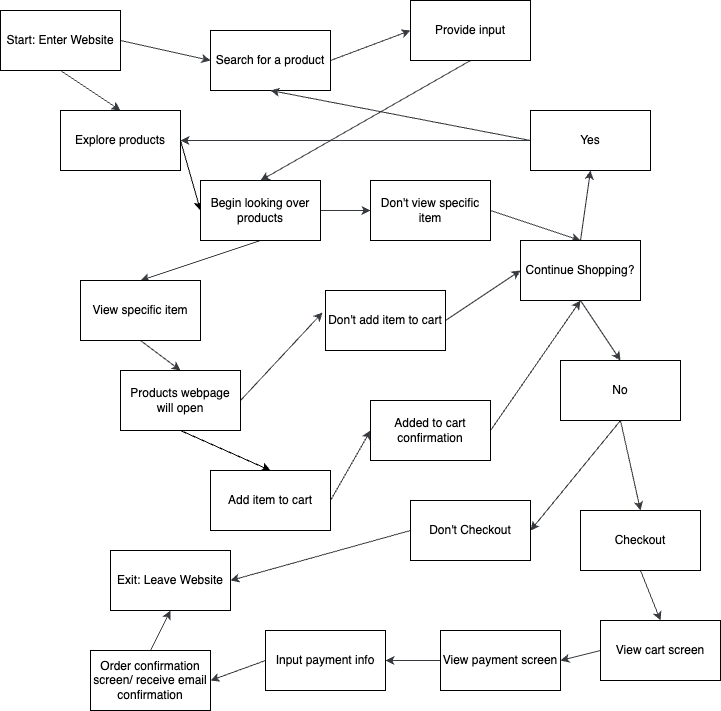

The diagram above was exported from draw.io. Its source (the exported page's mxGraphModel, read from the mxfile embedded in the PNG):
<mxGraphModel dx="724" dy="647" grid="1" gridSize="10" guides="1" tooltips="1" connect="1" arrows="1" fold="1" page="1" pageScale="1" pageWidth="850" pageHeight="1100" math="0" shadow="0">
  <root>
    <mxCell id="0" />
    <mxCell id="1" parent="0" />
    <mxCell id="3" style="edgeStyle=none;html=1;exitX=0.5;exitY=1;exitDx=0;exitDy=0;entryX=0.5;entryY=0;entryDx=0;entryDy=0;fillColor=#eeeeee;strokeColor=#36393d;" edge="1" parent="1" source="5" target="9">
      <mxGeometry relative="1" as="geometry" />
    </mxCell>
    <mxCell id="4" style="edgeStyle=none;html=1;exitX=1;exitY=0.5;exitDx=0;exitDy=0;entryX=0;entryY=0.5;entryDx=0;entryDy=0;fillColor=#eeeeee;strokeColor=#36393d;" edge="1" parent="1" source="5" target="7">
      <mxGeometry relative="1" as="geometry" />
    </mxCell>
    <mxCell id="5" value="Start: Enter Website" style="whiteSpace=wrap;html=1;" vertex="1" parent="1">
      <mxGeometry x="100" y="20" width="120" height="60" as="geometry" />
    </mxCell>
    <mxCell id="6" style="edgeStyle=none;html=1;exitX=1;exitY=0.5;exitDx=0;exitDy=0;entryX=0;entryY=0.5;entryDx=0;entryDy=0;fillColor=#eeeeee;strokeColor=#36393d;" edge="1" parent="1" source="7" target="11">
      <mxGeometry relative="1" as="geometry" />
    </mxCell>
    <mxCell id="7" value="Search for a product" style="whiteSpace=wrap;html=1;" vertex="1" parent="1">
      <mxGeometry x="310" y="40" width="120" height="60" as="geometry" />
    </mxCell>
    <mxCell id="8" style="edgeStyle=none;html=1;exitX=1;exitY=0.5;exitDx=0;exitDy=0;entryX=0;entryY=0.5;entryDx=0;entryDy=0;" edge="1" parent="1" source="9" target="14">
      <mxGeometry relative="1" as="geometry" />
    </mxCell>
    <mxCell id="9" value="Explore products" style="whiteSpace=wrap;html=1;" vertex="1" parent="1">
      <mxGeometry x="160" y="120" width="120" height="60" as="geometry" />
    </mxCell>
    <mxCell id="10" style="edgeStyle=none;html=1;exitX=0.5;exitY=1;exitDx=0;exitDy=0;entryX=0.5;entryY=0;entryDx=0;entryDy=0;fillColor=#eeeeee;strokeColor=#36393d;" edge="1" parent="1" source="11" target="14">
      <mxGeometry relative="1" as="geometry" />
    </mxCell>
    <mxCell id="11" value="Provide input" style="whiteSpace=wrap;html=1;" vertex="1" parent="1">
      <mxGeometry x="510" y="10" width="120" height="60" as="geometry" />
    </mxCell>
    <mxCell id="12" style="edgeStyle=none;html=1;exitX=0.5;exitY=1;exitDx=0;exitDy=0;entryX=0.5;entryY=0;entryDx=0;entryDy=0;fillColor=#eeeeee;strokeColor=#36393d;" edge="1" parent="1" source="14" target="16">
      <mxGeometry relative="1" as="geometry" />
    </mxCell>
    <mxCell id="13" style="edgeStyle=none;html=1;exitX=1;exitY=0.5;exitDx=0;exitDy=0;entryX=0;entryY=0.5;entryDx=0;entryDy=0;fillColor=#eeeeee;strokeColor=#36393d;" edge="1" parent="1" source="14" target="18">
      <mxGeometry relative="1" as="geometry" />
    </mxCell>
    <mxCell id="14" value="Begin looking over products" style="whiteSpace=wrap;html=1;" vertex="1" parent="1">
      <mxGeometry x="300" y="190" width="120" height="60" as="geometry" />
    </mxCell>
    <mxCell id="15" style="edgeStyle=none;html=1;exitX=0.5;exitY=1;exitDx=0;exitDy=0;entryX=0.5;entryY=0;entryDx=0;entryDy=0;fillColor=#eeeeee;strokeColor=#36393d;" edge="1" parent="1" source="16" target="21">
      <mxGeometry relative="1" as="geometry" />
    </mxCell>
    <mxCell id="16" value="View specific item" style="whiteSpace=wrap;html=1;" vertex="1" parent="1">
      <mxGeometry x="180" y="290" width="120" height="60" as="geometry" />
    </mxCell>
    <mxCell id="17" style="edgeStyle=none;html=1;exitX=1;exitY=0.5;exitDx=0;exitDy=0;entryX=0.5;entryY=0;entryDx=0;entryDy=0;fillColor=#eeeeee;strokeColor=#36393d;" edge="1" parent="1" source="18" target="30">
      <mxGeometry relative="1" as="geometry" />
    </mxCell>
    <mxCell id="18" value="Don't view specific item" style="whiteSpace=wrap;html=1;" vertex="1" parent="1">
      <mxGeometry x="470" y="190" width="120" height="60" as="geometry" />
    </mxCell>
    <mxCell id="19" style="edgeStyle=none;html=1;exitX=0.5;exitY=1;exitDx=0;exitDy=0;entryX=0.5;entryY=0;entryDx=0;entryDy=0;" edge="1" parent="1" source="21" target="23">
      <mxGeometry relative="1" as="geometry" />
    </mxCell>
    <mxCell id="20" style="edgeStyle=none;html=1;exitX=1;exitY=0.5;exitDx=0;exitDy=0;entryX=-0.025;entryY=0.367;entryDx=0;entryDy=0;entryPerimeter=0;fillColor=#eeeeee;strokeColor=#36393d;" edge="1" parent="1" source="21" target="25">
      <mxGeometry relative="1" as="geometry" />
    </mxCell>
    <mxCell id="21" value="Products webpage will open" style="whiteSpace=wrap;html=1;" vertex="1" parent="1">
      <mxGeometry x="220" y="380" width="120" height="60" as="geometry" />
    </mxCell>
    <mxCell id="22" style="edgeStyle=none;html=1;exitX=1;exitY=0.5;exitDx=0;exitDy=0;entryX=0;entryY=0.5;entryDx=0;entryDy=0;fillColor=#eeeeee;strokeColor=#36393d;" edge="1" parent="1" source="23" target="27">
      <mxGeometry relative="1" as="geometry" />
    </mxCell>
    <mxCell id="23" value="Add item to cart" style="whiteSpace=wrap;html=1;" vertex="1" parent="1">
      <mxGeometry x="310" y="480" width="120" height="60" as="geometry" />
    </mxCell>
    <mxCell id="24" style="edgeStyle=none;html=1;exitX=1;exitY=0.5;exitDx=0;exitDy=0;entryX=0;entryY=0.5;entryDx=0;entryDy=0;fillColor=#eeeeee;strokeColor=#36393d;" edge="1" parent="1" source="25" target="30">
      <mxGeometry relative="1" as="geometry" />
    </mxCell>
    <mxCell id="25" value="Don't add item to cart" style="whiteSpace=wrap;html=1;" vertex="1" parent="1">
      <mxGeometry x="425" y="300" width="120" height="60" as="geometry" />
    </mxCell>
    <mxCell id="26" style="edgeStyle=none;html=1;exitX=1;exitY=0.5;exitDx=0;exitDy=0;entryX=0.5;entryY=1;entryDx=0;entryDy=0;fillColor=#eeeeee;strokeColor=#36393d;" edge="1" parent="1" source="27" target="30">
      <mxGeometry relative="1" as="geometry" />
    </mxCell>
    <mxCell id="27" value="Added to cart confirmation" style="whiteSpace=wrap;html=1;" vertex="1" parent="1">
      <mxGeometry x="470" y="410" width="120" height="60" as="geometry" />
    </mxCell>
    <mxCell id="28" style="edgeStyle=none;html=1;exitX=0.5;exitY=1;exitDx=0;exitDy=0;entryX=0.5;entryY=0;entryDx=0;entryDy=0;fillColor=#eeeeee;strokeColor=#36393d;" edge="1" parent="1" source="30" target="36">
      <mxGeometry relative="1" as="geometry" />
    </mxCell>
    <mxCell id="29" style="edgeStyle=none;html=1;exitX=0.5;exitY=0;exitDx=0;exitDy=0;entryX=0.5;entryY=1;entryDx=0;entryDy=0;fillColor=#eeeeee;strokeColor=#36393d;" edge="1" parent="1" source="30" target="33">
      <mxGeometry relative="1" as="geometry" />
    </mxCell>
    <mxCell id="30" value="Continue Shopping?" style="whiteSpace=wrap;html=1;" vertex="1" parent="1">
      <mxGeometry x="620" y="250" width="120" height="60" as="geometry" />
    </mxCell>
    <mxCell id="31" style="edgeStyle=none;html=1;exitX=0;exitY=0.5;exitDx=0;exitDy=0;entryX=1;entryY=0.5;entryDx=0;entryDy=0;fillColor=#eeeeee;strokeColor=#36393d;" edge="1" parent="1" source="33" target="9">
      <mxGeometry relative="1" as="geometry" />
    </mxCell>
    <mxCell id="32" style="edgeStyle=none;html=1;exitX=0;exitY=0.5;exitDx=0;exitDy=0;entryX=0.5;entryY=1;entryDx=0;entryDy=0;fillColor=#eeeeee;strokeColor=#36393d;" edge="1" parent="1" source="33" target="7">
      <mxGeometry relative="1" as="geometry" />
    </mxCell>
    <mxCell id="33" value="Yes" style="whiteSpace=wrap;html=1;" vertex="1" parent="1">
      <mxGeometry x="630" y="120" width="120" height="60" as="geometry" />
    </mxCell>
    <mxCell id="34" style="edgeStyle=none;html=1;exitX=0.5;exitY=1;exitDx=0;exitDy=0;entryX=1;entryY=0.5;entryDx=0;entryDy=0;fillColor=#eeeeee;strokeColor=#36393d;" edge="1" parent="1" source="36" target="38">
      <mxGeometry relative="1" as="geometry" />
    </mxCell>
    <mxCell id="35" style="edgeStyle=none;html=1;exitX=0.5;exitY=1;exitDx=0;exitDy=0;entryX=0.5;entryY=0;entryDx=0;entryDy=0;fillColor=#eeeeee;strokeColor=#36393d;" edge="1" parent="1" source="36" target="40">
      <mxGeometry relative="1" as="geometry" />
    </mxCell>
    <mxCell id="36" value="No" style="whiteSpace=wrap;html=1;" vertex="1" parent="1">
      <mxGeometry x="660" y="370" width="120" height="60" as="geometry" />
    </mxCell>
    <mxCell id="37" style="edgeStyle=none;html=1;exitX=0;exitY=0.5;exitDx=0;exitDy=0;entryX=1;entryY=0.5;entryDx=0;entryDy=0;fillColor=#eeeeee;strokeColor=#36393d;" edge="1" parent="1" source="38" target="41">
      <mxGeometry relative="1" as="geometry" />
    </mxCell>
    <mxCell id="38" value="Don't Checkout" style="whiteSpace=wrap;html=1;" vertex="1" parent="1">
      <mxGeometry x="510" y="510" width="120" height="60" as="geometry" />
    </mxCell>
    <mxCell id="39" style="edgeStyle=none;html=1;exitX=0.5;exitY=1;exitDx=0;exitDy=0;entryX=0.5;entryY=0;entryDx=0;entryDy=0;fillColor=#eeeeee;strokeColor=#36393d;" edge="1" parent="1" source="40" target="43">
      <mxGeometry relative="1" as="geometry" />
    </mxCell>
    <mxCell id="40" value="Checkout" style="whiteSpace=wrap;html=1;" vertex="1" parent="1">
      <mxGeometry x="680" y="520" width="120" height="60" as="geometry" />
    </mxCell>
    <mxCell id="41" value="Exit: Leave Website" style="whiteSpace=wrap;html=1;" vertex="1" parent="1">
      <mxGeometry x="210" y="560" width="120" height="60" as="geometry" />
    </mxCell>
    <mxCell id="42" style="edgeStyle=none;html=1;exitX=0;exitY=0.5;exitDx=0;exitDy=0;entryX=1;entryY=0.5;entryDx=0;entryDy=0;fillColor=#eeeeee;strokeColor=#36393d;" edge="1" parent="1" source="43" target="45">
      <mxGeometry relative="1" as="geometry" />
    </mxCell>
    <mxCell id="43" value="View cart screen" style="whiteSpace=wrap;html=1;" vertex="1" parent="1">
      <mxGeometry x="700" y="630" width="120" height="60" as="geometry" />
    </mxCell>
    <mxCell id="44" style="edgeStyle=none;html=1;exitX=0;exitY=0.5;exitDx=0;exitDy=0;entryX=1;entryY=0.5;entryDx=0;entryDy=0;fillColor=#eeeeee;strokeColor=#36393d;" edge="1" parent="1" source="45" target="47">
      <mxGeometry relative="1" as="geometry" />
    </mxCell>
    <mxCell id="45" value="View payment screen" style="whiteSpace=wrap;html=1;" vertex="1" parent="1">
      <mxGeometry x="540" y="640" width="120" height="60" as="geometry" />
    </mxCell>
    <mxCell id="46" style="edgeStyle=none;html=1;exitX=0;exitY=0.5;exitDx=0;exitDy=0;entryX=1;entryY=0.5;entryDx=0;entryDy=0;fillColor=#eeeeee;strokeColor=#36393d;" edge="1" parent="1" source="47" target="49">
      <mxGeometry relative="1" as="geometry" />
    </mxCell>
    <mxCell id="47" value="Input payment info" style="whiteSpace=wrap;html=1;" vertex="1" parent="1">
      <mxGeometry x="365" y="640" width="120" height="60" as="geometry" />
    </mxCell>
    <mxCell id="48" style="edgeStyle=none;html=1;exitX=0.5;exitY=0;exitDx=0;exitDy=0;entryX=0.5;entryY=1;entryDx=0;entryDy=0;fillColor=#eeeeee;strokeColor=#36393d;" edge="1" parent="1" source="49" target="41">
      <mxGeometry relative="1" as="geometry" />
    </mxCell>
    <mxCell id="49" value="Order confirmation screen/ receive email confirmation" style="whiteSpace=wrap;html=1;" vertex="1" parent="1">
      <mxGeometry x="190" y="660" width="120" height="60" as="geometry" />
    </mxCell>
  </root>
</mxGraphModel>